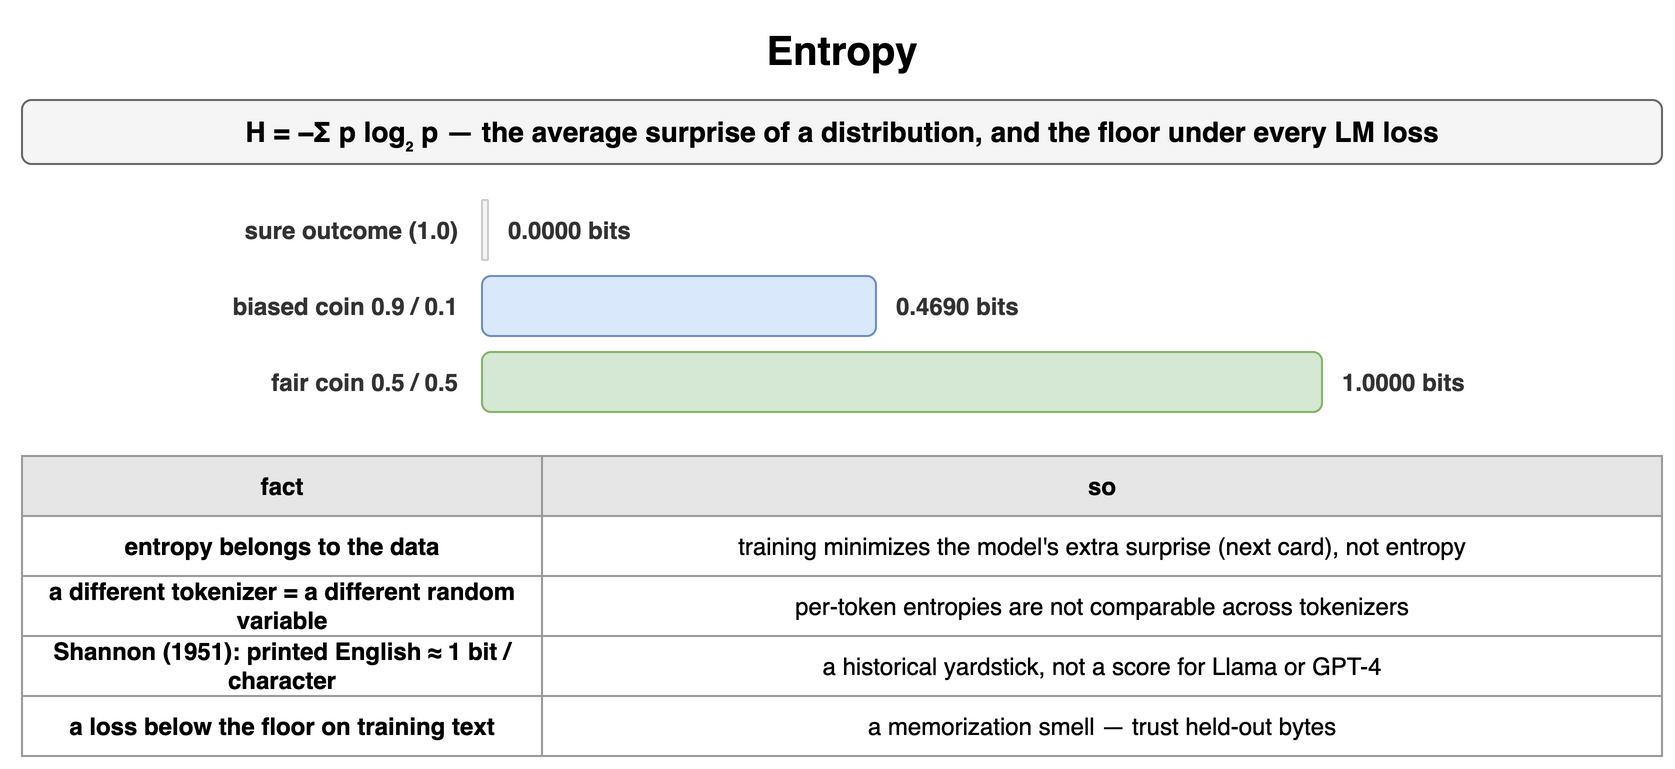

The diagram above was exported from draw.io. Its source (the exported page's mxGraphModel, read from the mxfile embedded in the PNG):
<mxGraphModel dx="900" dy="394" grid="1" gridSize="10" guides="1" tooltips="1" connect="1" arrows="1" fold="1" page="1" pageScale="1" pageWidth="900" pageHeight="394" math="0" shadow="0">
  <root>
    <mxCell id="0" />
    <mxCell id="1" parent="0" />
    <mxCell id="b1" value="Entropy" style="text;html=1;align=center;verticalAlign=middle;whiteSpace=wrap;fontSize=20;fontStyle=1;" vertex="1" parent="1">
      <mxGeometry x="40" y="10" width="820" height="30" as="geometry" />
    </mxCell>
    <mxCell id="b2" value="H = −Σ p log₂ p — the average surprise of a distribution, and the floor under every LM loss" style="rounded=1;whiteSpace=wrap;html=1;fillColor=#f5f5f5;strokeColor=#666666;fontStyle=1;fontSize=14;" vertex="1" parent="1">
      <mxGeometry x="40" y="50" width="820" height="32" as="geometry" />
    </mxCell>
    <mxCell id="b3" value="sure outcome (1.0)" style="text;html=1;whiteSpace=wrap;fontSize=11;align=right;verticalAlign=middle;fontSize=12;fontColor=#333333;fontStyle=1;" vertex="1" parent="1">
      <mxGeometry x="40" y="100" width="220" height="30" as="geometry" />
    </mxCell>
    <mxCell id="b4" value="" style="rounded=1;whiteSpace=wrap;html=1;fillColor=#f5f5f5;strokeColor=#cccccc;fontSize=12;align=center;fontStyle=1;fontColor=#aaaaaa;" vertex="1" parent="1">
      <mxGeometry x="270" y="100" width="3" height="30" as="geometry" />
    </mxCell>
    <mxCell id="b5" value="0.0000 bits" style="text;html=1;whiteSpace=wrap;fontSize=11;align=left;verticalAlign=middle;fontSize=12;fontColor=#333333;fontStyle=1;" vertex="1" parent="1">
      <mxGeometry x="281" y="100" width="140" height="30" as="geometry" />
    </mxCell>
    <mxCell id="b6" value="biased coin 0.9 / 0.1" style="text;html=1;whiteSpace=wrap;fontSize=11;align=right;verticalAlign=middle;fontSize=12;fontColor=#333333;fontStyle=1;" vertex="1" parent="1">
      <mxGeometry x="40" y="138" width="220" height="30" as="geometry" />
    </mxCell>
    <mxCell id="b7" value="" style="rounded=1;whiteSpace=wrap;html=1;fillColor=#dae8fc;strokeColor=#6c8ebf;fontSize=12;align=center;fontStyle=1;" vertex="1" parent="1">
      <mxGeometry x="270" y="138" width="196.97814930749811" height="30" as="geometry" />
    </mxCell>
    <mxCell id="b8" value="0.4690 bits" style="text;html=1;whiteSpace=wrap;fontSize=11;align=left;verticalAlign=middle;fontSize=12;fontColor=#333333;fontStyle=1;" vertex="1" parent="1">
      <mxGeometry x="474.97814930749814" y="138" width="140" height="30" as="geometry" />
    </mxCell>
    <mxCell id="b9" value="fair coin 0.5 / 0.5" style="text;html=1;whiteSpace=wrap;fontSize=11;align=right;verticalAlign=middle;fontSize=12;fontColor=#333333;fontStyle=1;" vertex="1" parent="1">
      <mxGeometry x="40" y="176" width="220" height="30" as="geometry" />
    </mxCell>
    <mxCell id="b10" value="" style="rounded=1;whiteSpace=wrap;html=1;fillColor=#d5e8d4;strokeColor=#82b366;fontSize=12;align=center;fontStyle=1;" vertex="1" parent="1">
      <mxGeometry x="270" y="176" width="420.0" height="30" as="geometry" />
    </mxCell>
    <mxCell id="b11" value="1.0000 bits" style="text;html=1;whiteSpace=wrap;fontSize=11;align=left;verticalAlign=middle;fontSize=12;fontColor=#333333;fontStyle=1;" vertex="1" parent="1">
      <mxGeometry x="698.0" y="176" width="140" height="30" as="geometry" />
    </mxCell>
    <mxCell id="b12" value="fact" style="whiteSpace=wrap;html=1;fillColor=#e6e6e6;strokeColor=#999999;fontStyle=1;fontSize=12;" vertex="1" parent="1">
      <mxGeometry x="40" y="228" width="260" height="30" as="geometry" />
    </mxCell>
    <mxCell id="b13" value="so" style="whiteSpace=wrap;html=1;fillColor=#e6e6e6;strokeColor=#999999;fontStyle=1;fontSize=12;" vertex="1" parent="1">
      <mxGeometry x="300" y="228" width="560" height="30" as="geometry" />
    </mxCell>
    <mxCell id="b14" value="entropy belongs to the data" style="whiteSpace=wrap;html=1;strokeColor=#999999;fontSize=12;fillColor=#ffffff;fontStyle=1;" vertex="1" parent="1">
      <mxGeometry x="40" y="258" width="260" height="30" as="geometry" />
    </mxCell>
    <mxCell id="b15" value="training minimizes the model's extra surprise (next card), not entropy" style="whiteSpace=wrap;html=1;strokeColor=#999999;fontSize=12;fillColor=#ffffff;" vertex="1" parent="1">
      <mxGeometry x="300" y="258" width="560" height="30" as="geometry" />
    </mxCell>
    <mxCell id="b16" value="a different tokenizer = a different random variable" style="whiteSpace=wrap;html=1;strokeColor=#999999;fontSize=12;fillColor=#ffffff;fontStyle=1;" vertex="1" parent="1">
      <mxGeometry x="40" y="288" width="260" height="30" as="geometry" />
    </mxCell>
    <mxCell id="b17" value="per-token entropies are not comparable across tokenizers" style="whiteSpace=wrap;html=1;strokeColor=#999999;fontSize=12;fillColor=#ffffff;" vertex="1" parent="1">
      <mxGeometry x="300" y="288" width="560" height="30" as="geometry" />
    </mxCell>
    <mxCell id="b18" value="Shannon (1951): printed English ≈ 1 bit / character" style="whiteSpace=wrap;html=1;strokeColor=#999999;fontSize=12;fillColor=#ffffff;fontStyle=1;" vertex="1" parent="1">
      <mxGeometry x="40" y="318" width="260" height="30" as="geometry" />
    </mxCell>
    <mxCell id="b19" value="a historical yardstick, not a score for Llama or GPT-4" style="whiteSpace=wrap;html=1;strokeColor=#999999;fontSize=12;fillColor=#ffffff;" vertex="1" parent="1">
      <mxGeometry x="300" y="318" width="560" height="30" as="geometry" />
    </mxCell>
    <mxCell id="b20" value="a loss below the floor on training text" style="whiteSpace=wrap;html=1;strokeColor=#999999;fontSize=12;fillColor=#ffffff;fontStyle=1;" vertex="1" parent="1">
      <mxGeometry x="40" y="348" width="260" height="30" as="geometry" />
    </mxCell>
    <mxCell id="b21" value="a memorization smell — trust held-out bytes" style="whiteSpace=wrap;html=1;strokeColor=#999999;fontSize=12;fillColor=#ffffff;" vertex="1" parent="1">
      <mxGeometry x="300" y="348" width="560" height="30" as="geometry" />
    </mxCell>
  </root>
</mxGraphModel>